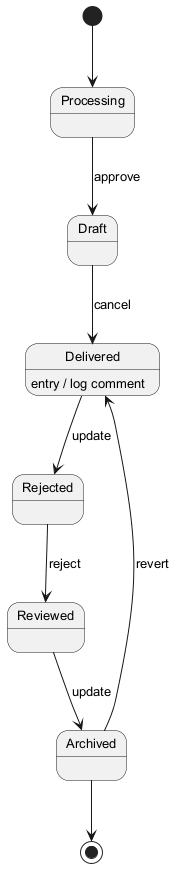

The diagram above was rendered by PlantUML. Its source (embedded in the PNG):
@startuml
skinparam backgroundColor #FFFFFF
skinparam classBackgroundColor #E8F4FA
skinparam classBorderColor #2C7DA0
skinparam defaultFontSize 13
[*] --> Processing
Processing --> Draft : approve
Draft --> Delivered : cancel
Delivered --> Rejected : update
Delivered : entry / log comment
Rejected --> Reviewed : reject
Reviewed --> Archived : update
Archived --> Delivered : revert
Archived --> [*]
@enduml